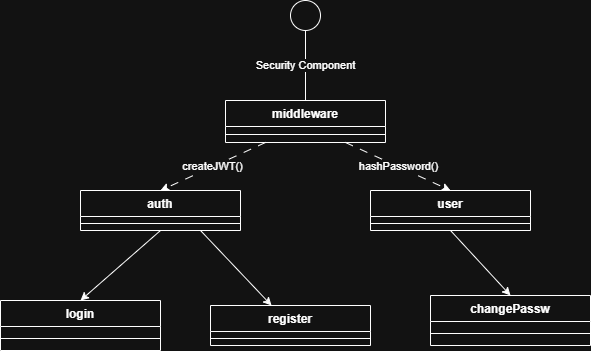

The diagram above was exported from draw.io. Its source (the exported page's mxGraphModel, read from the mxfile embedded in the PNG):
<mxGraphModel dx="1202" dy="653" grid="1" gridSize="10" guides="1" tooltips="1" connect="1" arrows="1" fold="1" page="1" pageScale="1" pageWidth="850" pageHeight="1100" math="0" shadow="0">
  <root>
    <mxCell id="0" />
    <mxCell id="1" parent="0" />
    <mxCell id="6J9zDHuyJ_LinaMWsNRb-1" value="middleware" style="swimlane;fontStyle=1;align=center;verticalAlign=top;childLayout=stackLayout;horizontal=1;startSize=26;horizontalStack=0;resizeParent=1;resizeParentMax=0;resizeLast=0;collapsible=1;marginBottom=0;whiteSpace=wrap;html=1;" parent="1" vertex="1">
      <mxGeometry x="325" y="110" width="160" height="42" as="geometry">
        <mxRectangle x="200" y="160" width="100" height="30" as="alternateBounds" />
      </mxGeometry>
    </mxCell>
    <mxCell id="6J9zDHuyJ_LinaMWsNRb-3" value="" style="line;strokeWidth=1;fillColor=none;align=left;verticalAlign=middle;spacingTop=-1;spacingLeft=3;spacingRight=3;rotatable=0;labelPosition=right;points=[];portConstraint=eastwest;strokeColor=inherit;" parent="6J9zDHuyJ_LinaMWsNRb-1" vertex="1">
      <mxGeometry y="26" width="160" height="16" as="geometry" />
    </mxCell>
    <mxCell id="6J9zDHuyJ_LinaMWsNRb-5" value="auth" style="swimlane;fontStyle=1;align=center;verticalAlign=top;childLayout=stackLayout;horizontal=1;startSize=26;horizontalStack=0;resizeParent=1;resizeParentMax=0;resizeLast=0;collapsible=1;marginBottom=0;whiteSpace=wrap;html=1;" parent="1" vertex="1">
      <mxGeometry x="180" y="200" width="160" height="40" as="geometry" />
    </mxCell>
    <mxCell id="6J9zDHuyJ_LinaMWsNRb-7" value="" style="line;strokeWidth=1;fillColor=none;align=left;verticalAlign=middle;spacingTop=-1;spacingLeft=3;spacingRight=3;rotatable=0;labelPosition=right;points=[];portConstraint=eastwest;strokeColor=inherit;" parent="6J9zDHuyJ_LinaMWsNRb-5" vertex="1">
      <mxGeometry y="26" width="160" height="14" as="geometry" />
    </mxCell>
    <mxCell id="6J9zDHuyJ_LinaMWsNRb-9" value="user" style="swimlane;fontStyle=1;align=center;verticalAlign=top;childLayout=stackLayout;horizontal=1;startSize=26;horizontalStack=0;resizeParent=1;resizeParentMax=0;resizeLast=0;collapsible=1;marginBottom=0;whiteSpace=wrap;html=1;" parent="1" vertex="1">
      <mxGeometry x="470" y="200" width="160" height="40" as="geometry" />
    </mxCell>
    <mxCell id="6J9zDHuyJ_LinaMWsNRb-11" value="" style="line;strokeWidth=1;fillColor=none;align=left;verticalAlign=middle;spacingTop=-1;spacingLeft=3;spacingRight=3;rotatable=0;labelPosition=right;points=[];portConstraint=eastwest;strokeColor=inherit;" parent="6J9zDHuyJ_LinaMWsNRb-9" vertex="1">
      <mxGeometry y="26" width="160" height="14" as="geometry" />
    </mxCell>
    <mxCell id="Ti4uVYIXM-DIdVzUdUpB-1" value="" style="ellipse;whiteSpace=wrap;html=1;aspect=fixed;" parent="1" vertex="1">
      <mxGeometry x="390" y="10" width="30" height="30" as="geometry" />
    </mxCell>
    <mxCell id="Ti4uVYIXM-DIdVzUdUpB-2" value="Security Component" style="endArrow=none;html=1;rounded=0;entryX=0.5;entryY=1;entryDx=0;entryDy=0;" parent="1" target="Ti4uVYIXM-DIdVzUdUpB-1" edge="1">
      <mxGeometry width="50" height="50" relative="1" as="geometry">
        <mxPoint x="405" y="110" as="sourcePoint" />
        <mxPoint x="450" y="80" as="targetPoint" />
      </mxGeometry>
    </mxCell>
    <mxCell id="7jybqvOrZQlDjqr2VvLh-1" value="createJWT()" style="endArrow=classic;html=1;rounded=0;exitX=0.25;exitY=1;exitDx=0;exitDy=0;entryX=0.5;entryY=0;entryDx=0;entryDy=0;dashed=1;dashPattern=8 8;" parent="1" source="6J9zDHuyJ_LinaMWsNRb-1" target="6J9zDHuyJ_LinaMWsNRb-5" edge="1">
      <mxGeometry width="50" height="50" relative="1" as="geometry">
        <mxPoint x="400" y="190" as="sourcePoint" />
        <mxPoint x="450" y="140" as="targetPoint" />
      </mxGeometry>
    </mxCell>
    <mxCell id="7jybqvOrZQlDjqr2VvLh-2" value="hashPassword()" style="endArrow=classic;html=1;rounded=0;entryX=0.5;entryY=0;entryDx=0;entryDy=0;exitX=0.75;exitY=1;exitDx=0;exitDy=0;dashed=1;dashPattern=8 8;" parent="1" source="6J9zDHuyJ_LinaMWsNRb-1" target="6J9zDHuyJ_LinaMWsNRb-9" edge="1">
      <mxGeometry width="50" height="50" relative="1" as="geometry">
        <mxPoint x="400" y="190" as="sourcePoint" />
        <mxPoint x="450" y="140" as="targetPoint" />
      </mxGeometry>
    </mxCell>
    <mxCell id="7jybqvOrZQlDjqr2VvLh-4" value="login" style="swimlane;fontStyle=1;align=center;verticalAlign=top;childLayout=stackLayout;horizontal=1;startSize=26;horizontalStack=0;resizeParent=1;resizeParentMax=0;resizeLast=0;collapsible=1;marginBottom=0;whiteSpace=wrap;html=1;" parent="1" vertex="1">
      <mxGeometry x="100" y="310" width="160" height="50" as="geometry" />
    </mxCell>
    <mxCell id="7jybqvOrZQlDjqr2VvLh-6" value="" style="line;strokeWidth=1;fillColor=none;align=left;verticalAlign=middle;spacingTop=-1;spacingLeft=3;spacingRight=3;rotatable=0;labelPosition=right;points=[];portConstraint=eastwest;strokeColor=inherit;" parent="7jybqvOrZQlDjqr2VvLh-4" vertex="1">
      <mxGeometry y="26" width="160" height="24" as="geometry" />
    </mxCell>
    <mxCell id="7jybqvOrZQlDjqr2VvLh-9" value="" style="endArrow=classic;html=1;rounded=0;exitX=0.5;exitY=1;exitDx=0;exitDy=0;entryX=0.5;entryY=0;entryDx=0;entryDy=0;" parent="1" source="6J9zDHuyJ_LinaMWsNRb-5" target="7jybqvOrZQlDjqr2VvLh-4" edge="1">
      <mxGeometry width="50" height="50" relative="1" as="geometry">
        <mxPoint x="420" y="210" as="sourcePoint" />
        <mxPoint x="470" y="160" as="targetPoint" />
      </mxGeometry>
    </mxCell>
    <mxCell id="7jybqvOrZQlDjqr2VvLh-10" value="register" style="swimlane;fontStyle=1;align=center;verticalAlign=top;childLayout=stackLayout;horizontal=1;startSize=26;horizontalStack=0;resizeParent=1;resizeParentMax=0;resizeLast=0;collapsible=1;marginBottom=0;whiteSpace=wrap;html=1;" parent="1" vertex="1">
      <mxGeometry x="310" y="315" width="160" height="40" as="geometry" />
    </mxCell>
    <mxCell id="7jybqvOrZQlDjqr2VvLh-12" value="" style="line;strokeWidth=1;fillColor=none;align=left;verticalAlign=middle;spacingTop=-1;spacingLeft=3;spacingRight=3;rotatable=0;labelPosition=right;points=[];portConstraint=eastwest;strokeColor=inherit;" parent="7jybqvOrZQlDjqr2VvLh-10" vertex="1">
      <mxGeometry y="26" width="160" height="14" as="geometry" />
    </mxCell>
    <mxCell id="7jybqvOrZQlDjqr2VvLh-16" value="" style="endArrow=classic;html=1;rounded=0;exitX=0.75;exitY=1;exitDx=0;exitDy=0;" parent="1" source="6J9zDHuyJ_LinaMWsNRb-5" target="7jybqvOrZQlDjqr2VvLh-10" edge="1">
      <mxGeometry width="50" height="50" relative="1" as="geometry">
        <mxPoint x="420" y="210" as="sourcePoint" />
        <mxPoint x="470" y="160" as="targetPoint" />
      </mxGeometry>
    </mxCell>
    <mxCell id="7jybqvOrZQlDjqr2VvLh-17" value="changePassw" style="swimlane;fontStyle=1;align=center;verticalAlign=top;childLayout=stackLayout;horizontal=1;startSize=26;horizontalStack=0;resizeParent=1;resizeParentMax=0;resizeLast=0;collapsible=1;marginBottom=0;whiteSpace=wrap;html=1;" parent="1" vertex="1">
      <mxGeometry x="530" y="305" width="160" height="50" as="geometry" />
    </mxCell>
    <mxCell id="7jybqvOrZQlDjqr2VvLh-19" value="" style="line;strokeWidth=1;fillColor=none;align=left;verticalAlign=middle;spacingTop=-1;spacingLeft=3;spacingRight=3;rotatable=0;labelPosition=right;points=[];portConstraint=eastwest;strokeColor=inherit;" parent="7jybqvOrZQlDjqr2VvLh-17" vertex="1">
      <mxGeometry y="26" width="160" height="24" as="geometry" />
    </mxCell>
    <mxCell id="7jybqvOrZQlDjqr2VvLh-22" value="" style="endArrow=classic;html=1;rounded=0;exitX=0.5;exitY=1;exitDx=0;exitDy=0;entryX=0.5;entryY=0;entryDx=0;entryDy=0;" parent="1" source="6J9zDHuyJ_LinaMWsNRb-9" target="7jybqvOrZQlDjqr2VvLh-17" edge="1">
      <mxGeometry width="50" height="50" relative="1" as="geometry">
        <mxPoint x="420" y="210" as="sourcePoint" />
        <mxPoint x="470" y="160" as="targetPoint" />
      </mxGeometry>
    </mxCell>
  </root>
</mxGraphModel>